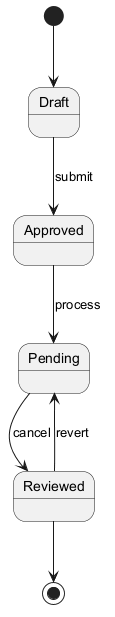

The diagram above was rendered by PlantUML. Its source (embedded in the PNG):
@startuml
skinparam backgroundColor #FFFFFF
skinparam classBackgroundColor #E8F4FA
skinparam classBorderColor #2C7DA0
[*] --> Draft
Draft --> Approved : submit
Approved --> Pending : process
Pending --> Reviewed : cancel
Reviewed --> Pending : revert
Reviewed --> [*]
@enduml